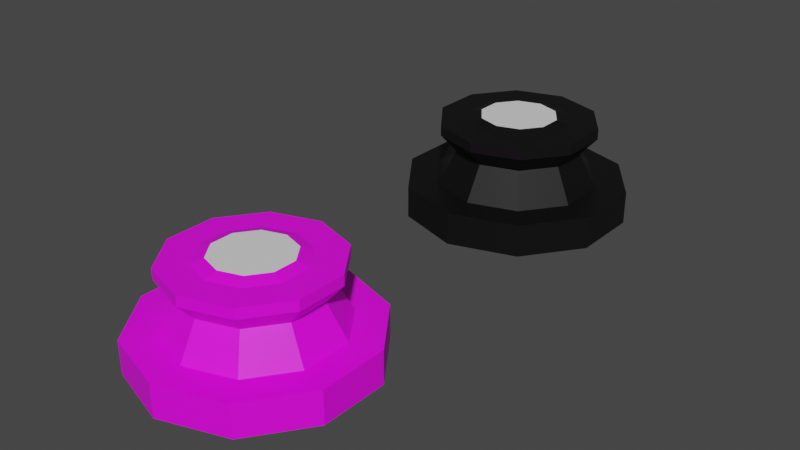# Source: PionEcce2.blend  (saved by Blender 2.90.7; exported with 4.5.12 LTS)
import bpy
from mathutils import Matrix  # noqa: F401  (used for matrix-valued properties, if any)

bpy.ops.wm.read_factory_settings(use_empty=True)
scene = bpy.context.scene
scene.name = 'Scene'

# ---- collections
col_collection = bpy.data.collections.new('Collection'); scene.collection.children.link(col_collection)

# ---- images (referenced by path relative to the original .blend; pixels are not part of the script)
import os
ASSET_DIR = os.environ.get("B2B_ASSET_DIR", "")  # directory of the original .blend (textures are referenced by path, not embedded)
HERE = os.path.dirname(os.path.abspath(__file__))  # packed textures are extracted next to this script under _unpacked/

def load_image(name, relpath, width, height, colorspace="sRGB"):
    """Load a texture the original file referenced (path relative to the .blend, or extracted next to this script)."""
    p = next((c for c in (os.path.join(HERE, relpath), os.path.join(ASSET_DIR, relpath)) if relpath and os.path.exists(c)), "")
    if p:
        img = bpy.data.images.load(p, check_existing=True)
        img.name = name
    else:  # same state as the original file: an image datablock whose file is absent (Cycles renders it pink)
        img = bpy.data.images.new(name, width, height)
        img.source = "FILE"
        img.filepath = "//" + (relpath or name)
    img.colorspace_settings.name = colorspace
    return img
img_woodtexture_jpg = load_image('WoodTexture.jpg', 'WoodTexture.jpg', 1024, 1024, 'sRGB')

# ---- materials (node trees are filled in below, after node groups)
mat_material_001 = bpy.data.materials.new('Material.001')
mat_material_001.use_transparent_shadow = False
mat_material = bpy.data.materials.new('Material')
mat_material.use_transparent_shadow = False
mat_material_002 = bpy.data.materials.new('Material.002')
mat_material_002.use_transparent_shadow = False

# ---- material node trees
mat_material_001.use_nodes = True; mat_material_001.node_tree.nodes.clear()
_N = mat_material_001.node_tree.nodes; _L = mat_material_001.node_tree.links
n0 = _N.new('ShaderNodeBsdfPrincipled'); n0.name = 'Principled BSDF'; n0.location = (10, 300)
n0.distribution = 'GGX'
n0.subsurface_method = 'BURLEY'
n0.inputs[3].default_value = 1.45
n0.inputs[27].default_value = (0.0, 0.0, 0.0, 1.0)
n0.inputs[28].default_value = 1.0
n1 = _N.new('ShaderNodeOutputMaterial'); n1.name = 'Material Output'; n1.location = (300, 300)
n2 = _N.new('ShaderNodeTexImage'); n2.name = 'Image Texture'; n2.location = (-280, 260)
n2.image = img_woodtexture_jpg
_L.new(n0.outputs[0], n1.inputs[0])
_L.new(n2.outputs[0], n0.inputs[0])
n1.is_active_output = True
mat_material.use_nodes = True; mat_material.node_tree.nodes.clear()
_N = mat_material.node_tree.nodes; _L = mat_material.node_tree.links
n0 = _N.new('ShaderNodeBsdfPrincipled'); n0.name = 'Principled BSDF'; n0.location = (10, 300)
n0.distribution = 'GGX'
n0.subsurface_method = 'BURLEY'
n0.inputs[3].default_value = 1.45
n0.inputs[27].default_value = (0.0, 0.0, 0.0, 1.0)
n0.inputs[28].default_value = 1.0
n1 = _N.new('ShaderNodeOutputMaterial'); n1.name = 'Material Output'; n1.location = (300, 300)
_L.new(n0.outputs[0], n1.inputs[0])
n1.is_active_output = True
mat_material_002.use_nodes = True; mat_material_002.node_tree.nodes.clear()
_N = mat_material_002.node_tree.nodes; _L = mat_material_002.node_tree.links
n0 = _N.new('ShaderNodeBsdfPrincipled'); n0.name = 'Principled BSDF'; n0.location = (10, 300)
n0.distribution = 'GGX'
n0.subsurface_method = 'BURLEY'
n0.inputs[0].default_value = (0.001548, 0.001548, 0.001548, 1.0)
n0.inputs[3].default_value = 1.45
n0.inputs[27].default_value = (0.0, 0.0, 0.0, 1.0)
n0.inputs[28].default_value = 1.0
n1 = _N.new('ShaderNodeOutputMaterial'); n1.name = 'Material Output'; n1.location = (300, 300)
_L.new(n0.outputs[0], n1.inputs[0])
n1.is_active_output = True

# ---- world
world_world = bpy.data.worlds.new('World'); scene.world = world_world
world_world.use_nodes = True; world_world.node_tree.nodes.clear()
_N = world_world.node_tree.nodes; _L = world_world.node_tree.links
n0 = _N.new('ShaderNodeOutputWorld'); n0.name = 'World Output'; n0.location = (300, 300)
n1 = _N.new('ShaderNodeBackground'); n1.name = 'Background'; n1.location = (10, 300)
n1.inputs[0].default_value = (0.05088, 0.05088, 0.05088, 1.0)
_L.new(n1.outputs[0], n0.inputs[0])
n0.is_active_output = True
world_world.color = (0.05088, 0.05088, 0.05088)
world_world.use_sun_shadow = False
world_world.sun_shadow_jitter_overblur = 0.0

# ---- meshes
me_cylinder = bpy.data.meshes.new('Cylinder')
me_cylinder.from_pydata([(0.0, 1.0, -0.7595), (-2.517e-08, 0.7323, -0.4696), (0.5878, 0.809, -0.7595), (0.4304, 0.5924, -0.4696), (0.9511, 0.309, -0.7595), (0.6965, 0.2263, -0.4696), (0.9511, -0.309, -0.7595), (0.6965, -0.2263, -0.4696), (0.5878, -0.809, -0.7595), (0.4304, -0.5924, -0.4696), (-8.742e-08, -1.0, -0.7595), (-6.645e-08, -0.7323, -0.4696), (-0.5878, -0.809, -0.7595), (-0.4304, -0.5924, -0.4696), (-0.9511, -0.309, -0.7595), (-0.6965, -0.2263, -0.4696), (-0.9511, 0.309, -0.7595), (-0.6965, 0.2263, -0.4696), (-0.5878, 0.809, -0.7595), (-0.4304, 0.5924, -0.4696), (0.5878, 0.809, -0.4696), (0.0, 1.0, -0.4696), (0.9511, 0.309, -0.4696), (0.9511, -0.309, -0.4696), (0.5878, -0.809, -0.4696), (-8.742e-08, -1.0, -0.4696), (-0.5878, -0.809, -0.4696), (-0.9511, -0.309, -0.4696), (-0.9511, 0.309, -0.4696), (-0.5878, 0.809, -0.4696), (-2.514e-08, 0.5655, -0.1717), (0.3324, 0.4575, -0.1717), (0.5378, 0.1748, -0.1717), (0.5378, -0.1748, -0.1717), (0.3324, -0.4575, -0.1717), (-5.703e-08, -0.5655, -0.1717), (-0.3324, -0.4575, -0.1717), (-0.5378, -0.1748, -0.1717), (-0.5378, 0.1748, -0.1717), (-0.3324, 0.4575, -0.1717), (-3.468e-08, 0.7098, -0.01124), (0.4172, 0.5743, -0.01124), (0.6751, 0.2194, -0.01124), (0.6751, -0.2194, -0.01124), (0.4172, -0.5743, -0.01124), (-7.47e-08, -0.7098, -0.01124), (-0.4172, -0.5743, -0.01124), (-0.6751, -0.2194, -0.01124), (-0.6751, 0.2194, -0.01124), (-0.4172, 0.5743, -0.01124), (-3.468e-08, 0.7098, 0.07997), (0.4172, 0.5743, 0.07997), (0.6751, 0.2194, 0.07997), (0.6751, -0.2194, 0.07997), (0.4172, -0.5743, 0.07997), (-7.47e-08, -0.7098, 0.07997), (-0.4172, -0.5743, 0.07997), (-0.6751, -0.2194, 0.07997), (-0.6751, 0.2194, 0.07997), (-0.4172, 0.5743, 0.07997), (-1.674e-08, 0.453, 0.07997), (0.2663, 0.3665, 0.07997), (0.4309, 0.14, 0.07997), (0.4309, -0.14, 0.07997), (0.2663, -0.3665, 0.07997), (-4.228e-08, -0.453, 0.07997), (-0.2663, -0.3665, 0.07997), (-0.4309, -0.14, 0.07997), (-0.4309, 0.14, 0.07997), (-0.2663, 0.3665, 0.07997), (-5.308e-09, 0.3417, 0.1148), (0.2009, 0.2765, 0.1148), (0.325, 0.1056, 0.1148), (0.325, -0.1056, 0.1148), (0.2009, -0.2765, 0.1148), (-2.457e-08, -0.3417, 0.1148), (-0.2009, -0.2765, 0.1148), (-0.325, -0.1056, 0.1148), (-0.325, 0.1056, 0.1148), (-0.2009, 0.2765, 0.1148)], [], [(0, 21, 20, 2), (2, 20, 22, 4), (4, 22, 23, 6), (6, 23, 24, 8), (8, 24, 25, 10), (10, 25, 26, 12), (12, 26, 27, 14), (14, 27, 28, 16), (3, 1, 30, 31), (16, 28, 29, 18), (18, 29, 21, 0), (0, 2, 4, 6, 8, 10, 12, 14, 16, 18), (1, 3, 20, 21), (3, 5, 22, 20), (5, 7, 23, 22), (7, 9, 24, 23), (9, 11, 25, 24), (11, 13, 26, 25), (13, 15, 27, 26), (15, 17, 28, 27), (17, 19, 29, 28), (19, 1, 21, 29), (35, 34, 44, 45), (17, 15, 37, 38), (11, 9, 34, 35), (5, 3, 31, 32), (19, 17, 38, 39), (13, 11, 35, 36), (7, 5, 32, 33), (1, 19, 39, 30), (15, 13, 36, 37), (9, 7, 33, 34), (42, 41, 51, 52), (32, 31, 41, 42), (39, 38, 48, 49), (36, 35, 45, 46), (33, 32, 42, 43), (30, 39, 49, 40), (37, 36, 46, 47), (34, 33, 43, 44), (31, 30, 40, 41), (38, 37, 47, 48), (59, 58, 68, 69), (49, 48, 58, 59), (46, 45, 55, 56), (43, 42, 52, 53), (40, 49, 59, 50), (47, 46, 56, 57), (44, 43, 53, 54), (41, 40, 50, 51), (48, 47, 57, 58), (45, 44, 54, 55), (66, 65, 75, 76), (56, 55, 65, 66), (53, 52, 62, 63), (50, 59, 69, 60), (57, 56, 66, 67), (54, 53, 63, 64), (51, 50, 60, 61), (58, 57, 67, 68), (55, 54, 64, 65), (52, 51, 61, 62), (71, 70, 79, 78, 77, 76, 75, 74, 73, 72), (63, 62, 72, 73), (60, 69, 79, 70), (67, 66, 76, 77), (64, 63, 73, 74), (61, 60, 70, 71), (68, 67, 77, 78), (65, 64, 74, 75), (62, 61, 71, 72), (69, 68, 78, 79)])
me_cylinder.polygons.foreach_set('material_index', [0, 0, 0, 0, 0, 0, 0, 0, 0, 0, 0, 0, 0, 0, 0, 0, 0, 0, 0, 0, 0, 0, 0, 0, 0, 0, 0, 0, 0, 0, 0, 0, 0, 0, 0, 0, 0, 0, 0, 0, 0, 0, 0, 0, 0, 0, 0, 0, 0, 0, 0, 0, 0, 0, 0, 0, 0, 0, 0, 0, 0, 0, 1, 0, 0, 0, 0, 0, 0, 0, 0, 0])
_uv = me_cylinder.uv_layers.new(name='UVMap')
_uv.uv.foreach_set('vector', [1.0, 0.5, 1.0, 1.0, 0.9, 1.0, 0.9, 0.5, 0.9, 0.5, 0.9, 1.0, 0.8, 1.0, 0.8, 0.5, 0.8, 0.5, 0.8, 1.0, 0.7, 1.0, 0.7, 0.5, 0.7, 0.5, 0.7, 1.0, 0.6, 1.0, 0.6, 0.5, 0.6, 0.5, 0.6, 1.0, 0.5, 1.0, 0.5, 0.5, 0.5, 0.5, 0.5, 1.0, 0.4, 1.0, 0.4, 0.5, 0.4, 0.5, 0.4, 1.0, 0.3, 1.0, 0.3, 0.5, 0.3, 0.5, 0.3, 1.0, 0.2, 1.0, 0.2, 0.5, 0.3533, 0.3922, 0.25, 0.4258, 0.25, 0.4258, 0.3533, 0.3922, 0.2, 0.5, 0.2, 1.0, 0.1, 1.0, 0.1, 0.5, 0.1, 0.5, 0.1, 1.0, -7.451e-08, 1.0, -7.451e-08, 0.5, 0.75, 0.49, 0.8911, 0.4442, 0.9783, 0.3242, 0.9783, 0.1758, 0.8911, 0.05584, 0.75, 0.01, 0.6089, 0.05584, 0.5217, 0.1758, 0.5217, 0.3242, 0.6089, 0.4442, 0.25, 0.4258, 0.3533, 0.3922, 0.3911, 0.4442, 0.25, 0.49, 0.3533, 0.3922, 0.4171, 0.3043, 0.4783, 0.3242, 0.3911, 0.4442, 0.4171, 0.3043, 0.4171, 0.1957, 0.4783, 0.1758, 0.4783, 0.3242, 0.4171, 0.1957, 0.3533, 0.1078, 0.3911, 0.05584, 0.4783, 0.1758, 0.3533, 0.1078, 0.25, 0.07425, 0.25, 0.01, 0.3911, 0.05584, 0.25, 0.07425, 0.1467, 0.1078, 0.1089, 0.05584, 0.25, 0.01, 0.1467, 0.1078, 0.08285, 0.1957, 0.02175, 0.1758, 0.1089, 0.05584, 0.08285, 0.1957, 0.08285, 0.3043, 0.02175, 0.3242, 0.02175, 0.1758, 0.08285, 0.3043, 0.1467, 0.3922, 0.1089, 0.4442, 0.02175, 0.3242, 0.1467, 0.3922, 0.25, 0.4258, 0.25, 0.49, 0.1089, 0.4442, 0.25, 0.07425, 0.3533, 0.1078, 0.3533, 0.1078, 0.25, 0.07425, 0.08285, 0.3043, 0.08285, 0.1957, 0.08285, 0.1957, 0.08285, 0.3043, 0.25, 0.07425, 0.3533, 0.1078, 0.3533, 0.1078, 0.25, 0.07425, 0.4171, 0.3043, 0.3533, 0.3922, 0.3533, 0.3922, 0.4171, 0.3043, 0.1467, 0.3922, 0.08285, 0.3043, 0.08285, 0.3043, 0.1467, 0.3922, 0.1467, 0.1078, 0.25, 0.07425, 0.25, 0.07425, 0.1467, 0.1078, 0.4171, 0.1957, 0.4171, 0.3043, 0.4171, 0.3043, 0.4171, 0.1957, 0.25, 0.4258, 0.1467, 0.3922, 0.1467, 0.3922, 0.25, 0.4258, 0.08285, 0.1957, 0.1467, 0.1078, 0.1467, 0.1078, 0.08285, 0.1957, 0.3533, 0.1078, 0.4171, 0.1957, 0.4171, 0.1957, 0.3533, 0.1078, 0.4171, 0.3043, 0.3533, 0.3922, 0.3533, 0.3922, 0.4171, 0.3043, 0.4171, 0.3043, 0.3533, 0.3922, 0.3533, 0.3922, 0.4171, 0.3043, 0.1467, 0.3922, 0.08285, 0.3043, 0.08285, 0.3043, 0.1467, 0.3922, 0.1467, 0.1078, 0.25, 0.07425, 0.25, 0.07425, 0.1467, 0.1078, 0.4171, 0.1957, 0.4171, 0.3043, 0.4171, 0.3043, 0.4171, 0.1957, 0.25, 0.4258, 0.1467, 0.3922, 0.1467, 0.3922, 0.25, 0.4258, 0.08285, 0.1957, 0.1467, 0.1078, 0.1467, 0.1078, 0.08285, 0.1957, 0.3533, 0.1078, 0.4171, 0.1957, 0.4171, 0.1957, 0.3533, 0.1078, 0.3533, 0.3922, 0.25, 0.4258, 0.25, 0.4258, 0.3533, 0.3922, 0.08285, 0.3043, 0.08285, 0.1957, 0.08285, 0.1957, 0.08285, 0.3043, 0.1467, 0.3922, 0.08285, 0.3043, 0.08285, 0.3043, 0.1467, 0.3922, 0.1467, 0.3922, 0.08285, 0.3043, 0.08285, 0.3043, 0.1467, 0.3922, 0.1467, 0.1078, 0.25, 0.07425, 0.25, 0.07425, 0.1467, 0.1078, 0.4171, 0.1957, 0.4171, 0.3043, 0.4171, 0.3043, 0.4171, 0.1957, 0.25, 0.4258, 0.1467, 0.3922, 0.1467, 0.3922, 0.25, 0.4258, 0.08285, 0.1957, 0.1467, 0.1078, 0.1467, 0.1078, 0.08285, 0.1957, 0.3533, 0.1078, 0.4171, 0.1957, 0.4171, 0.1957, 0.3533, 0.1078, 0.3533, 0.3922, 0.25, 0.4258, 0.25, 0.4258, 0.3533, 0.3922, 0.08285, 0.3043, 0.08285, 0.1957, 0.08285, 0.1957, 0.08285, 0.3043, 0.25, 0.07425, 0.3533, 0.1078, 0.3533, 0.1078, 0.25, 0.07425, 0.1467, 0.1078, 0.25, 0.07425, 0.25, 0.07425, 0.1467, 0.1078, 0.1467, 0.1078, 0.25, 0.07425, 0.25, 0.07425, 0.1467, 0.1078, 0.4171, 0.1957, 0.4171, 0.3043, 0.4171, 0.3043, 0.4171, 0.1957, 0.25, 0.4258, 0.1467, 0.3922, 0.1467, 0.3922, 0.25, 0.4258, 0.08285, 0.1957, 0.1467, 0.1078, 0.1467, 0.1078, 0.08285, 0.1957, 0.3533, 0.1078, 0.4171, 0.1957, 0.4171, 0.1957, 0.3533, 0.1078, 0.3533, 0.3922, 0.25, 0.4258, 0.25, 0.4258, 0.3533, 0.3922, 0.08285, 0.3043, 0.08285, 0.1957, 0.08285, 0.1957, 0.08285, 0.3043, 0.25, 0.07425, 0.3533, 0.1078, 0.3533, 0.1078, 0.25, 0.07425, 0.4171, 0.3043, 0.3533, 0.3922, 0.3533, 0.3922, 0.4171, 0.3043, 0.3533, 0.3922, 0.25, 0.4258, 0.1467, 0.3922, 0.08285, 0.3043, 0.08285, 0.1957, 0.1467, 0.1078, 0.25, 0.07425, 0.3533, 0.1078, 0.4171, 0.1957, 0.4171, 0.3043, 0.4171, 0.1957, 0.4171, 0.3043, 0.4171, 0.3043, 0.4171, 0.1957, 0.25, 0.4258, 0.1467, 0.3922, 0.1467, 0.3922, 0.25, 0.4258, 0.08285, 0.1957, 0.1467, 0.1078, 0.1467, 0.1078, 0.08285, 0.1957, 0.3533, 0.1078, 0.4171, 0.1957, 0.4171, 0.1957, 0.3533, 0.1078, 0.3533, 0.3922, 0.25, 0.4258, 0.25, 0.4258, 0.3533, 0.3922, 0.08285, 0.3043, 0.08285, 0.1957, 0.08285, 0.1957, 0.08285, 0.3043, 0.25, 0.07425, 0.3533, 0.1078, 0.3533, 0.1078, 0.25, 0.07425, 0.4171, 0.3043, 0.3533, 0.3922, 0.3533, 0.3922, 0.4171, 0.3043, 0.1467, 0.3922, 0.08285, 0.3043, 0.08285, 0.3043, 0.1467, 0.3922])
me_cylinder.materials.append(mat_material_001)
me_cylinder.materials.append(mat_material)
me_cylinder.use_remesh_fix_poles = True
me_cylinder.use_remesh_preserve_attributes = False
me_cylinder.use_mirror_vertex_groups = False
me_cylinder.update()
me_cylinder_001 = bpy.data.meshes.new('Cylinder.001')
me_cylinder_001.from_pydata([(0.0, 1.0, -0.7595), (-2.517e-08, 0.7323, -0.4696), (0.5878, 0.809, -0.7595), (0.4304, 0.5924, -0.4696), (0.9511, 0.309, -0.7595), (0.6965, 0.2263, -0.4696), (0.9511, -0.309, -0.7595), (0.6965, -0.2263, -0.4696), (0.5878, -0.809, -0.7595), (0.4304, -0.5924, -0.4696), (-8.742e-08, -1.0, -0.7595), (-6.645e-08, -0.7323, -0.4696), (-0.5878, -0.809, -0.7595), (-0.4304, -0.5924, -0.4696), (-0.9511, -0.309, -0.7595), (-0.6965, -0.2263, -0.4696), (-0.9511, 0.309, -0.7595), (-0.6965, 0.2263, -0.4696), (-0.5878, 0.809, -0.7595), (-0.4304, 0.5924, -0.4696), (0.5878, 0.809, -0.4696), (0.0, 1.0, -0.4696), (0.9511, 0.309, -0.4696), (0.9511, -0.309, -0.4696), (0.5878, -0.809, -0.4696), (-8.742e-08, -1.0, -0.4696), (-0.5878, -0.809, -0.4696), (-0.9511, -0.309, -0.4696), (-0.9511, 0.309, -0.4696), (-0.5878, 0.809, -0.4696), (-2.514e-08, 0.5655, -0.1717), (0.3324, 0.4575, -0.1717), (0.5378, 0.1748, -0.1717), (0.5378, -0.1748, -0.1717), (0.3324, -0.4575, -0.1717), (-5.703e-08, -0.5655, -0.1717), (-0.3324, -0.4575, -0.1717), (-0.5378, -0.1748, -0.1717), (-0.5378, 0.1748, -0.1717), (-0.3324, 0.4575, -0.1717), (-3.468e-08, 0.7098, -0.01124), (0.4172, 0.5743, -0.01124), (0.6751, 0.2194, -0.01124), (0.6751, -0.2194, -0.01124), (0.4172, -0.5743, -0.01124), (-7.47e-08, -0.7098, -0.01124), (-0.4172, -0.5743, -0.01124), (-0.6751, -0.2194, -0.01124), (-0.6751, 0.2194, -0.01124), (-0.4172, 0.5743, -0.01124), (-3.468e-08, 0.7098, 0.07997), (0.4172, 0.5743, 0.07997), (0.6751, 0.2194, 0.07997), (0.6751, -0.2194, 0.07997), (0.4172, -0.5743, 0.07997), (-7.47e-08, -0.7098, 0.07997), (-0.4172, -0.5743, 0.07997), (-0.6751, -0.2194, 0.07997), (-0.6751, 0.2194, 0.07997), (-0.4172, 0.5743, 0.07997), (-1.674e-08, 0.453, 0.07997), (0.2663, 0.3665, 0.07997), (0.4309, 0.14, 0.07997), (0.4309, -0.14, 0.07997), (0.2663, -0.3665, 0.07997), (-4.228e-08, -0.453, 0.07997), (-0.2663, -0.3665, 0.07997), (-0.4309, -0.14, 0.07997), (-0.4309, 0.14, 0.07997), (-0.2663, 0.3665, 0.07997), (-5.308e-09, 0.3417, 0.1148), (0.2009, 0.2765, 0.1148), (0.325, 0.1056, 0.1148), (0.325, -0.1056, 0.1148), (0.2009, -0.2765, 0.1148), (-2.457e-08, -0.3417, 0.1148), (-0.2009, -0.2765, 0.1148), (-0.325, -0.1056, 0.1148), (-0.325, 0.1056, 0.1148), (-0.2009, 0.2765, 0.1148)], [], [(0, 21, 20, 2), (2, 20, 22, 4), (4, 22, 23, 6), (6, 23, 24, 8), (8, 24, 25, 10), (10, 25, 26, 12), (12, 26, 27, 14), (14, 27, 28, 16), (3, 1, 30, 31), (16, 28, 29, 18), (18, 29, 21, 0), (0, 2, 4, 6, 8, 10, 12, 14, 16, 18), (1, 3, 20, 21), (3, 5, 22, 20), (5, 7, 23, 22), (7, 9, 24, 23), (9, 11, 25, 24), (11, 13, 26, 25), (13, 15, 27, 26), (15, 17, 28, 27), (17, 19, 29, 28), (19, 1, 21, 29), (35, 34, 44, 45), (17, 15, 37, 38), (11, 9, 34, 35), (5, 3, 31, 32), (19, 17, 38, 39), (13, 11, 35, 36), (7, 5, 32, 33), (1, 19, 39, 30), (15, 13, 36, 37), (9, 7, 33, 34), (42, 41, 51, 52), (32, 31, 41, 42), (39, 38, 48, 49), (36, 35, 45, 46), (33, 32, 42, 43), (30, 39, 49, 40), (37, 36, 46, 47), (34, 33, 43, 44), (31, 30, 40, 41), (38, 37, 47, 48), (59, 58, 68, 69), (49, 48, 58, 59), (46, 45, 55, 56), (43, 42, 52, 53), (40, 49, 59, 50), (47, 46, 56, 57), (44, 43, 53, 54), (41, 40, 50, 51), (48, 47, 57, 58), (45, 44, 54, 55), (66, 65, 75, 76), (56, 55, 65, 66), (53, 52, 62, 63), (50, 59, 69, 60), (57, 56, 66, 67), (54, 53, 63, 64), (51, 50, 60, 61), (58, 57, 67, 68), (55, 54, 64, 65), (52, 51, 61, 62), (71, 70, 79, 78, 77, 76, 75, 74, 73, 72), (63, 62, 72, 73), (60, 69, 79, 70), (67, 66, 76, 77), (64, 63, 73, 74), (61, 60, 70, 71), (68, 67, 77, 78), (65, 64, 74, 75), (62, 61, 71, 72), (69, 68, 78, 79)])
me_cylinder_001.polygons.foreach_set('material_index', [0, 0, 0, 0, 0, 0, 0, 0, 0, 0, 0, 0, 0, 0, 0, 0, 0, 0, 0, 0, 0, 0, 0, 0, 0, 0, 0, 0, 0, 0, 0, 0, 0, 0, 0, 0, 0, 0, 0, 0, 0, 0, 0, 0, 0, 0, 0, 0, 0, 0, 0, 0, 0, 0, 0, 0, 0, 0, 0, 0, 0, 0, 1, 0, 0, 0, 0, 0, 0, 0, 0, 0])
_uv = me_cylinder_001.uv_layers.new(name='UVMap')
_uv.uv.foreach_set('vector', [1.0, 0.5, 1.0, 1.0, 0.9, 1.0, 0.9, 0.5, 0.9, 0.5, 0.9, 1.0, 0.8, 1.0, 0.8, 0.5, 0.8, 0.5, 0.8, 1.0, 0.7, 1.0, 0.7, 0.5, 0.7, 0.5, 0.7, 1.0, 0.6, 1.0, 0.6, 0.5, 0.6, 0.5, 0.6, 1.0, 0.5, 1.0, 0.5, 0.5, 0.5, 0.5, 0.5, 1.0, 0.4, 1.0, 0.4, 0.5, 0.4, 0.5, 0.4, 1.0, 0.3, 1.0, 0.3, 0.5, 0.3, 0.5, 0.3, 1.0, 0.2, 1.0, 0.2, 0.5, 0.3533, 0.3922, 0.25, 0.4258, 0.25, 0.4258, 0.3533, 0.3922, 0.2, 0.5, 0.2, 1.0, 0.1, 1.0, 0.1, 0.5, 0.1, 0.5, 0.1, 1.0, -7.451e-08, 1.0, -7.451e-08, 0.5, 0.75, 0.49, 0.8911, 0.4442, 0.9783, 0.3242, 0.9783, 0.1758, 0.8911, 0.05584, 0.75, 0.01, 0.6089, 0.05584, 0.5217, 0.1758, 0.5217, 0.3242, 0.6089, 0.4442, 0.25, 0.4258, 0.3533, 0.3922, 0.3911, 0.4442, 0.25, 0.49, 0.3533, 0.3922, 0.4171, 0.3043, 0.4783, 0.3242, 0.3911, 0.4442, 0.4171, 0.3043, 0.4171, 0.1957, 0.4783, 0.1758, 0.4783, 0.3242, 0.4171, 0.1957, 0.3533, 0.1078, 0.3911, 0.05584, 0.4783, 0.1758, 0.3533, 0.1078, 0.25, 0.07425, 0.25, 0.01, 0.3911, 0.05584, 0.25, 0.07425, 0.1467, 0.1078, 0.1089, 0.05584, 0.25, 0.01, 0.1467, 0.1078, 0.08285, 0.1957, 0.02175, 0.1758, 0.1089, 0.05584, 0.08285, 0.1957, 0.08285, 0.3043, 0.02175, 0.3242, 0.02175, 0.1758, 0.08285, 0.3043, 0.1467, 0.3922, 0.1089, 0.4442, 0.02175, 0.3242, 0.1467, 0.3922, 0.25, 0.4258, 0.25, 0.49, 0.1089, 0.4442, 0.25, 0.07425, 0.3533, 0.1078, 0.3533, 0.1078, 0.25, 0.07425, 0.08285, 0.3043, 0.08285, 0.1957, 0.08285, 0.1957, 0.08285, 0.3043, 0.25, 0.07425, 0.3533, 0.1078, 0.3533, 0.1078, 0.25, 0.07425, 0.4171, 0.3043, 0.3533, 0.3922, 0.3533, 0.3922, 0.4171, 0.3043, 0.1467, 0.3922, 0.08285, 0.3043, 0.08285, 0.3043, 0.1467, 0.3922, 0.1467, 0.1078, 0.25, 0.07425, 0.25, 0.07425, 0.1467, 0.1078, 0.4171, 0.1957, 0.4171, 0.3043, 0.4171, 0.3043, 0.4171, 0.1957, 0.25, 0.4258, 0.1467, 0.3922, 0.1467, 0.3922, 0.25, 0.4258, 0.08285, 0.1957, 0.1467, 0.1078, 0.1467, 0.1078, 0.08285, 0.1957, 0.3533, 0.1078, 0.4171, 0.1957, 0.4171, 0.1957, 0.3533, 0.1078, 0.4171, 0.3043, 0.3533, 0.3922, 0.3533, 0.3922, 0.4171, 0.3043, 0.4171, 0.3043, 0.3533, 0.3922, 0.3533, 0.3922, 0.4171, 0.3043, 0.1467, 0.3922, 0.08285, 0.3043, 0.08285, 0.3043, 0.1467, 0.3922, 0.1467, 0.1078, 0.25, 0.07425, 0.25, 0.07425, 0.1467, 0.1078, 0.4171, 0.1957, 0.4171, 0.3043, 0.4171, 0.3043, 0.4171, 0.1957, 0.25, 0.4258, 0.1467, 0.3922, 0.1467, 0.3922, 0.25, 0.4258, 0.08285, 0.1957, 0.1467, 0.1078, 0.1467, 0.1078, 0.08285, 0.1957, 0.3533, 0.1078, 0.4171, 0.1957, 0.4171, 0.1957, 0.3533, 0.1078, 0.3533, 0.3922, 0.25, 0.4258, 0.25, 0.4258, 0.3533, 0.3922, 0.08285, 0.3043, 0.08285, 0.1957, 0.08285, 0.1957, 0.08285, 0.3043, 0.1467, 0.3922, 0.08285, 0.3043, 0.08285, 0.3043, 0.1467, 0.3922, 0.1467, 0.3922, 0.08285, 0.3043, 0.08285, 0.3043, 0.1467, 0.3922, 0.1467, 0.1078, 0.25, 0.07425, 0.25, 0.07425, 0.1467, 0.1078, 0.4171, 0.1957, 0.4171, 0.3043, 0.4171, 0.3043, 0.4171, 0.1957, 0.25, 0.4258, 0.1467, 0.3922, 0.1467, 0.3922, 0.25, 0.4258, 0.08285, 0.1957, 0.1467, 0.1078, 0.1467, 0.1078, 0.08285, 0.1957, 0.3533, 0.1078, 0.4171, 0.1957, 0.4171, 0.1957, 0.3533, 0.1078, 0.3533, 0.3922, 0.25, 0.4258, 0.25, 0.4258, 0.3533, 0.3922, 0.08285, 0.3043, 0.08285, 0.1957, 0.08285, 0.1957, 0.08285, 0.3043, 0.25, 0.07425, 0.3533, 0.1078, 0.3533, 0.1078, 0.25, 0.07425, 0.1467, 0.1078, 0.25, 0.07425, 0.25, 0.07425, 0.1467, 0.1078, 0.1467, 0.1078, 0.25, 0.07425, 0.25, 0.07425, 0.1467, 0.1078, 0.4171, 0.1957, 0.4171, 0.3043, 0.4171, 0.3043, 0.4171, 0.1957, 0.25, 0.4258, 0.1467, 0.3922, 0.1467, 0.3922, 0.25, 0.4258, 0.08285, 0.1957, 0.1467, 0.1078, 0.1467, 0.1078, 0.08285, 0.1957, 0.3533, 0.1078, 0.4171, 0.1957, 0.4171, 0.1957, 0.3533, 0.1078, 0.3533, 0.3922, 0.25, 0.4258, 0.25, 0.4258, 0.3533, 0.3922, 0.08285, 0.3043, 0.08285, 0.1957, 0.08285, 0.1957, 0.08285, 0.3043, 0.25, 0.07425, 0.3533, 0.1078, 0.3533, 0.1078, 0.25, 0.07425, 0.4171, 0.3043, 0.3533, 0.3922, 0.3533, 0.3922, 0.4171, 0.3043, 0.3533, 0.3922, 0.25, 0.4258, 0.1467, 0.3922, 0.08285, 0.3043, 0.08285, 0.1957, 0.1467, 0.1078, 0.25, 0.07425, 0.3533, 0.1078, 0.4171, 0.1957, 0.4171, 0.3043, 0.4171, 0.1957, 0.4171, 0.3043, 0.4171, 0.3043, 0.4171, 0.1957, 0.25, 0.4258, 0.1467, 0.3922, 0.1467, 0.3922, 0.25, 0.4258, 0.08285, 0.1957, 0.1467, 0.1078, 0.1467, 0.1078, 0.08285, 0.1957, 0.3533, 0.1078, 0.4171, 0.1957, 0.4171, 0.1957, 0.3533, 0.1078, 0.3533, 0.3922, 0.25, 0.4258, 0.25, 0.4258, 0.3533, 0.3922, 0.08285, 0.3043, 0.08285, 0.1957, 0.08285, 0.1957, 0.08285, 0.3043, 0.25, 0.07425, 0.3533, 0.1078, 0.3533, 0.1078, 0.25, 0.07425, 0.4171, 0.3043, 0.3533, 0.3922, 0.3533, 0.3922, 0.4171, 0.3043, 0.1467, 0.3922, 0.08285, 0.3043, 0.08285, 0.3043, 0.1467, 0.3922])
me_cylinder_001.materials.append(mat_material_002)
me_cylinder_001.materials.append(mat_material)
me_cylinder_001.use_remesh_fix_poles = True
me_cylinder_001.use_remesh_preserve_attributes = False
me_cylinder_001.use_mirror_vertex_groups = False
me_cylinder_001.update()

# ---- objects
ob_cylinder = bpy.data.objects.new('Cylinder', me_cylinder)
ob_cylinder_001 = bpy.data.objects.new('Cylinder.001', me_cylinder_001)

# ---- transforms, parenting, visibility, modifiers, constraints
ob_cylinder.location = (0.0, 0.0, 0.0)
ob_cylinder.lineart.crease_threshold = 0.0
ob_cylinder_001.location = (0.1933, 3.026, 0.1752)
ob_cylinder_001.lineart.crease_threshold = 0.0

# ---- collection membership
col_collection.objects.link(ob_cylinder)
col_collection.objects.link(ob_cylinder_001)

# ---- scene / render settings (as saved in the file)
scene.frame_start = 1; scene.frame_end = 250; scene.frame_set(1)
scene.render.engine = 'BLENDER_EEVEE_NEXT'
scene.cycles.use_denoising = False
scene.cycles.samples = 128
scene.cycles.sampling_pattern = 'TABULATED_SOBOL'
scene.cycles.use_adaptive_sampling = False
scene.cycles.use_light_tree = False
scene.view_settings.view_transform = 'Filmic'
bpy.context.view_layer.update()

# ---- added for rendering (the .blend has no active camera and no usable light): camera, sun
cam_auto = bpy.data.cameras.new('AutoCamera')
cam_auto.lens = 50.0
cam_auto.sensor_width = 36.0
cam_auto.clip_end = 1000.0
ob_auto_camera = bpy.data.objects.new('AutoCamera', cam_auto)
scene.collection.objects.link(ob_auto_camera)
ob_auto_camera.location = (5.22787, -4.64425, 3.87021)
ob_auto_camera.rotation_euler = (1.09748, -7.21219e-08, 0.694738)
scene.camera = ob_auto_camera
light_auto_sun = bpy.data.lights.new('AutoSun', 'SUN')
light_auto_sun.energy = 3.0
light_auto_sun.angle = 0.0523599
ob_auto_sun = bpy.data.objects.new('AutoSun', light_auto_sun)
scene.collection.objects.link(ob_auto_sun)
ob_auto_sun.rotation_euler = (0.872665, 0.174533, 0.523599)
bpy.context.view_layer.update()
